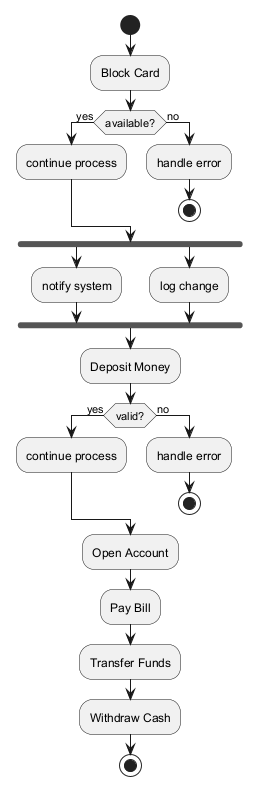

The diagram above was rendered by PlantUML. Its source (embedded in the PNG):
@startuml
skinparam monochrome true
start
:Block Card;
if (available?) then (yes)
:continue process;
else (no)
:handle error;
stop
endif
fork
:notify system;
fork again
:log change;
end fork
:Deposit Money;
if (valid?) then (yes)
:continue process;
else (no)
:handle error;
stop
endif
:Open Account;
:Pay Bill;
:Transfer Funds;
:Withdraw Cash;
stop
@enduml